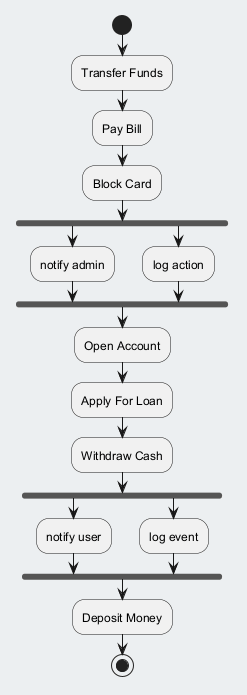

The diagram above was rendered by PlantUML. Its source (embedded in the PNG):
@startuml
skinparam backgroundColor #ECEFF1
skinparam classBackgroundColor #FFFFFF
skinparam classBorderColor #455A64
start
:Transfer Funds;
:Pay Bill;
:Block Card;
fork
:notify admin;
fork again
:log action;
end fork
:Open Account;
:Apply For Loan;
:Withdraw Cash;
fork
:notify user;
fork again
:log event;
end fork
:Deposit Money;
stop
@enduml